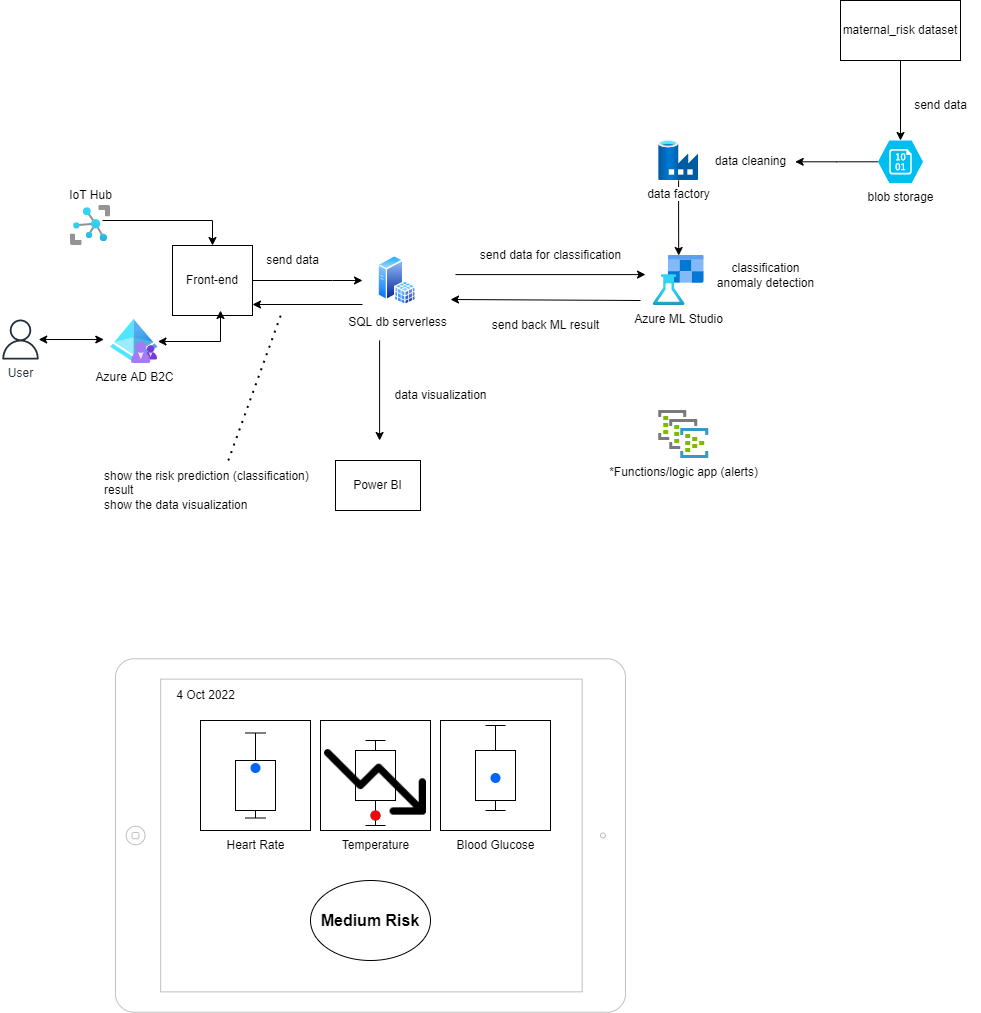

The diagram above was exported from draw.io. Its source (the exported page's mxGraphModel, read from the mxfile embedded in the PNG):
<mxGraphModel dx="1102" dy="1873" grid="1" gridSize="10" guides="1" tooltips="1" connect="1" arrows="1" fold="1" page="1" pageScale="1" pageWidth="850" pageHeight="1100" math="0" shadow="0">
  <root>
    <mxCell id="0" />
    <mxCell id="1" parent="0" />
    <mxCell id="E-rMHjXNTfGv0IAwiSRp-24" value="" style="edgeStyle=orthogonalEdgeStyle;rounded=0;orthogonalLoop=1;jettySize=auto;html=1;startArrow=none;startFill=0;endArrow=classic;endFill=1;" parent="1" target="E-rMHjXNTfGv0IAwiSRp-22" edge="1">
      <mxGeometry relative="1" as="geometry">
        <mxPoint x="152" y="-830" as="sourcePoint" />
      </mxGeometry>
    </mxCell>
    <mxCell id="E-rMHjXNTfGv0IAwiSRp-1" value="" style="aspect=fixed;html=1;points=[];align=center;image;fontSize=12;image=img/lib/azure2/iot/IoT_Hub.svg;" parent="1" vertex="1">
      <mxGeometry x="120" y="-845" width="40" height="40" as="geometry" />
    </mxCell>
    <mxCell id="9Ki-at4Nx4cJxX9AS8Al-3" style="edgeStyle=orthogonalEdgeStyle;rounded=0;orthogonalLoop=1;jettySize=auto;html=1;entryX=-0.141;entryY=0.455;entryDx=0;entryDy=0;entryPerimeter=0;startArrow=classic;startFill=1;" edge="1" parent="1" source="E-rMHjXNTfGv0IAwiSRp-2" target="9Ki-at4Nx4cJxX9AS8Al-1">
      <mxGeometry relative="1" as="geometry" />
    </mxCell>
    <mxCell id="E-rMHjXNTfGv0IAwiSRp-2" value="User&lt;br&gt;" style="sketch=0;outlineConnect=0;fontColor=#232F3E;gradientColor=none;fillColor=#232F3D;strokeColor=none;dashed=0;verticalLabelPosition=bottom;verticalAlign=top;align=center;html=1;fontSize=12;fontStyle=0;aspect=fixed;pointerEvents=1;shape=mxgraph.aws4.user;" parent="1" vertex="1">
      <mxGeometry x="50" y="-731" width="40" height="40" as="geometry" />
    </mxCell>
    <mxCell id="E-rMHjXNTfGv0IAwiSRp-5" value="Azure ML Studio" style="aspect=fixed;html=1;points=[];align=center;image;fontSize=12;image=img/lib/azure2/ai_machine_learning/Machine_Learning_Studio_Workspaces.svg;" parent="1" vertex="1">
      <mxGeometry x="701.5600000000001" y="-795" width="53.13" height="50" as="geometry" />
    </mxCell>
    <mxCell id="E-rMHjXNTfGv0IAwiSRp-10" value="send data" style="text;html=1;align=center;verticalAlign=middle;resizable=0;points=[];autosize=1;strokeColor=none;fillColor=none;" parent="1" vertex="1">
      <mxGeometry x="302" y="-805" width="80" height="30" as="geometry" />
    </mxCell>
    <mxCell id="E-rMHjXNTfGv0IAwiSRp-11" value="" style="endArrow=classic;html=1;rounded=0;" parent="1" edge="1">
      <mxGeometry width="50" height="50" relative="1" as="geometry">
        <mxPoint x="505" y="-775.91" as="sourcePoint" />
        <mxPoint x="695" y="-775.91" as="targetPoint" />
      </mxGeometry>
    </mxCell>
    <mxCell id="E-rMHjXNTfGv0IAwiSRp-16" value="IoT Hub" style="text;html=1;align=center;verticalAlign=middle;resizable=0;points=[];autosize=1;strokeColor=none;fillColor=none;" parent="1" vertex="1">
      <mxGeometry x="104.56" y="-870" width="70" height="30" as="geometry" />
    </mxCell>
    <mxCell id="E-rMHjXNTfGv0IAwiSRp-17" value="" style="endArrow=classic;html=1;rounded=0;" parent="1" edge="1">
      <mxGeometry width="50" height="50" relative="1" as="geometry">
        <mxPoint x="690" y="-750" as="sourcePoint" />
        <mxPoint x="500" y="-751" as="targetPoint" />
      </mxGeometry>
    </mxCell>
    <mxCell id="E-rMHjXNTfGv0IAwiSRp-23" value="" style="edgeStyle=orthogonalEdgeStyle;rounded=0;orthogonalLoop=1;jettySize=auto;html=1;startArrow=none;startFill=0;endArrow=classic;endFill=1;" parent="1" source="E-rMHjXNTfGv0IAwiSRp-22" edge="1">
      <mxGeometry relative="1" as="geometry">
        <mxPoint x="412" y="-770" as="targetPoint" />
        <Array as="points">
          <mxPoint x="382" y="-770" />
          <mxPoint x="382" y="-770" />
        </Array>
      </mxGeometry>
    </mxCell>
    <mxCell id="E-rMHjXNTfGv0IAwiSRp-22" value="Front-end" style="rounded=0;whiteSpace=wrap;html=1;" parent="1" vertex="1">
      <mxGeometry x="222" y="-805" width="80" height="70" as="geometry" />
    </mxCell>
    <mxCell id="E-rMHjXNTfGv0IAwiSRp-28" value="" style="endArrow=classic;html=1;rounded=0;" parent="1" edge="1">
      <mxGeometry width="50" height="50" relative="1" as="geometry">
        <mxPoint x="412" y="-746" as="sourcePoint" />
        <mxPoint x="302" y="-746" as="targetPoint" />
      </mxGeometry>
    </mxCell>
    <mxCell id="E-rMHjXNTfGv0IAwiSRp-33" value="" style="endArrow=none;dashed=1;html=1;dashPattern=1 3;strokeWidth=2;rounded=0;startArrow=none;" parent="1" source="E-rMHjXNTfGv0IAwiSRp-32" edge="1">
      <mxGeometry width="50" height="50" relative="1" as="geometry">
        <mxPoint x="272" y="-655" as="sourcePoint" />
        <mxPoint x="332" y="-740" as="targetPoint" />
      </mxGeometry>
    </mxCell>
    <mxCell id="E-rMHjXNTfGv0IAwiSRp-32" value="show the risk prediction (classification)&lt;br&gt;result&lt;br&gt;show the data visualization" style="text;html=1;align=left;verticalAlign=middle;resizable=0;points=[];autosize=1;strokeColor=none;fillColor=none;" parent="1" vertex="1">
      <mxGeometry x="152" y="-590" width="230" height="60" as="geometry" />
    </mxCell>
    <mxCell id="s-g7o5OWfSf3QaO7Jq4G-2" value="" style="html=1;verticalLabelPosition=bottom;labelBackgroundColor=#ffffff;verticalAlign=top;shadow=0;dashed=0;strokeWidth=1;shape=mxgraph.ios7.misc.ipad13inch;strokeColor=#c0c0c0;rotation=90;" parent="1" vertex="1">
      <mxGeometry x="243.25" y="-470" width="353.5" height="510" as="geometry" />
    </mxCell>
    <mxCell id="s-g7o5OWfSf3QaO7Jq4G-4" value="" style="whiteSpace=wrap;html=1;aspect=fixed;" parent="1" vertex="1">
      <mxGeometry x="250" y="-330" width="110" height="110" as="geometry" />
    </mxCell>
    <mxCell id="s-g7o5OWfSf3QaO7Jq4G-6" value="" style="whiteSpace=wrap;html=1;aspect=fixed;" parent="1" vertex="1">
      <mxGeometry x="370" y="-330" width="110" height="110" as="geometry" />
    </mxCell>
    <mxCell id="s-g7o5OWfSf3QaO7Jq4G-7" value="" style="whiteSpace=wrap;html=1;aspect=fixed;" parent="1" vertex="1">
      <mxGeometry x="490" y="-330" width="110" height="110" as="geometry" />
    </mxCell>
    <mxCell id="s-g7o5OWfSf3QaO7Jq4G-8" value="Heart Rate" style="text;html=1;resizable=0;autosize=1;align=center;verticalAlign=middle;points=[];fillColor=none;strokeColor=none;rounded=0;" parent="1" vertex="1">
      <mxGeometry x="265" y="-220" width="80" height="30" as="geometry" />
    </mxCell>
    <mxCell id="s-g7o5OWfSf3QaO7Jq4G-9" value="Temperature" style="text;html=1;resizable=0;autosize=1;align=center;verticalAlign=middle;points=[];fillColor=none;strokeColor=none;rounded=0;" parent="1" vertex="1">
      <mxGeometry x="380" y="-220" width="90" height="30" as="geometry" />
    </mxCell>
    <mxCell id="s-g7o5OWfSf3QaO7Jq4G-10" value="Blood Glucose" style="text;html=1;resizable=0;autosize=1;align=center;verticalAlign=middle;points=[];fillColor=none;strokeColor=none;rounded=0;" parent="1" vertex="1">
      <mxGeometry x="495" y="-220" width="100" height="30" as="geometry" />
    </mxCell>
    <mxCell id="s-g7o5OWfSf3QaO7Jq4G-13" value="" style="shape=crossbar;whiteSpace=wrap;html=1;rounded=1;direction=south;" parent="1" vertex="1">
      <mxGeometry x="295" y="-317.5" width="20" height="85" as="geometry" />
    </mxCell>
    <mxCell id="s-g7o5OWfSf3QaO7Jq4G-14" value="" style="shape=crossbar;whiteSpace=wrap;html=1;rounded=1;direction=south;" parent="1" vertex="1">
      <mxGeometry x="415" y="-310" width="20" height="85" as="geometry" />
    </mxCell>
    <mxCell id="s-g7o5OWfSf3QaO7Jq4G-15" value="" style="shape=crossbar;whiteSpace=wrap;html=1;rounded=1;direction=south;" parent="1" vertex="1">
      <mxGeometry x="535" y="-325" width="20" height="85" as="geometry" />
    </mxCell>
    <mxCell id="s-g7o5OWfSf3QaO7Jq4G-16" value="" style="rounded=0;whiteSpace=wrap;html=1;" parent="1" vertex="1">
      <mxGeometry x="405" y="-300" width="40" height="50" as="geometry" />
    </mxCell>
    <mxCell id="s-g7o5OWfSf3QaO7Jq4G-17" value="" style="rounded=0;whiteSpace=wrap;html=1;" parent="1" vertex="1">
      <mxGeometry x="525" y="-300" width="40" height="50" as="geometry" />
    </mxCell>
    <mxCell id="s-g7o5OWfSf3QaO7Jq4G-11" value="" style="rounded=0;whiteSpace=wrap;html=1;" parent="1" vertex="1">
      <mxGeometry x="285" y="-290" width="40" height="50" as="geometry" />
    </mxCell>
    <mxCell id="s-g7o5OWfSf3QaO7Jq4G-18" value="" style="shape=ellipse;fillColor=#0065FF;strokeColor=none;html=1;sketch=0;" parent="1" vertex="1">
      <mxGeometry x="300" y="-287.5" width="10" height="10" as="geometry" />
    </mxCell>
    <mxCell id="s-g7o5OWfSf3QaO7Jq4G-19" value="" style="shape=ellipse;fillColor=#0065FF;strokeColor=none;html=1;sketch=0;" parent="1" vertex="1">
      <mxGeometry x="420" y="-240" width="10" height="10" as="geometry" />
    </mxCell>
    <mxCell id="s-g7o5OWfSf3QaO7Jq4G-20" value="" style="shape=ellipse;fillColor=#0065FF;strokeColor=none;html=1;sketch=0;" parent="1" vertex="1">
      <mxGeometry x="540" y="-277.5" width="10" height="10" as="geometry" />
    </mxCell>
    <mxCell id="s-g7o5OWfSf3QaO7Jq4G-21" value="" style="shape=ellipse;fillColor=#FF0000;strokeColor=none;html=1;sketch=0;" parent="1" vertex="1">
      <mxGeometry x="420" y="-240" width="10" height="10" as="geometry" />
    </mxCell>
    <mxCell id="s-g7o5OWfSf3QaO7Jq4G-22" value="&lt;b&gt;&lt;font style=&quot;font-size: 16px;&quot;&gt;Medium Risk&lt;/font&gt;&lt;/b&gt;" style="ellipse;whiteSpace=wrap;html=1;fillColor=none;" parent="1" vertex="1">
      <mxGeometry x="360" y="-170" width="120" height="80" as="geometry" />
    </mxCell>
    <mxCell id="s-g7o5OWfSf3QaO7Jq4G-23" value="4 Oct 2022" style="text;html=1;resizable=0;autosize=1;align=center;verticalAlign=middle;points=[];fillColor=none;strokeColor=none;rounded=0;" parent="1" vertex="1">
      <mxGeometry x="215" y="-370" width="80" height="30" as="geometry" />
    </mxCell>
    <mxCell id="s-g7o5OWfSf3QaO7Jq4G-26" value="" style="shape=image;html=1;verticalAlign=top;verticalLabelPosition=bottom;labelBackgroundColor=#ffffff;imageAspect=0;aspect=fixed;image=https://cdn0.iconfinder.com/data/icons/phosphor-regular-vol-4/256/trend-down-128.png;strokeWidth=0;fontSize=16;fillColor=none;" parent="1" vertex="1">
      <mxGeometry x="366.75" y="-330" width="116.5" height="116.5" as="geometry" />
    </mxCell>
    <mxCell id="nJLqT1KkAZmFP2cGPwt4-8" value="" style="edgeStyle=orthogonalEdgeStyle;rounded=0;orthogonalLoop=1;jettySize=auto;html=1;" parent="1" source="nJLqT1KkAZmFP2cGPwt4-1" target="E-rMHjXNTfGv0IAwiSRp-5" edge="1">
      <mxGeometry relative="1" as="geometry" />
    </mxCell>
    <mxCell id="nJLqT1KkAZmFP2cGPwt4-1" value="data factory" style="aspect=fixed;html=1;points=[];align=center;image;fontSize=12;image=img/lib/azure2/databases/Data_Factory.svg;" parent="1" vertex="1">
      <mxGeometry x="708.13" y="-910" width="40" height="40" as="geometry" />
    </mxCell>
    <mxCell id="nJLqT1KkAZmFP2cGPwt4-3" value="Power BI" style="rounded=0;whiteSpace=wrap;html=1;" parent="1" vertex="1">
      <mxGeometry x="385" y="-590" width="85" height="50" as="geometry" />
    </mxCell>
    <mxCell id="nJLqT1KkAZmFP2cGPwt4-14" value="" style="edgeStyle=orthogonalEdgeStyle;rounded=0;orthogonalLoop=1;jettySize=auto;html=1;" parent="1" source="nJLqT1KkAZmFP2cGPwt4-4" target="nJLqT1KkAZmFP2cGPwt4-13" edge="1">
      <mxGeometry relative="1" as="geometry" />
    </mxCell>
    <mxCell id="nJLqT1KkAZmFP2cGPwt4-4" value="maternal_risk dataset" style="rounded=0;whiteSpace=wrap;html=1;" parent="1" vertex="1">
      <mxGeometry x="889.9999999999999" y="-1050" width="120" height="60" as="geometry" />
    </mxCell>
    <mxCell id="nJLqT1KkAZmFP2cGPwt4-6" value="data cleaning" style="text;html=1;align=center;verticalAlign=middle;resizable=0;points=[];autosize=1;strokeColor=none;fillColor=none;" parent="1" vertex="1">
      <mxGeometry x="754.69" y="-903.75" width="90" height="30" as="geometry" />
    </mxCell>
    <mxCell id="nJLqT1KkAZmFP2cGPwt4-9" value="send data for classification" style="text;html=1;align=center;verticalAlign=middle;resizable=0;points=[];autosize=1;strokeColor=none;fillColor=none;" parent="1" vertex="1">
      <mxGeometry x="520" y="-810" width="160" height="30" as="geometry" />
    </mxCell>
    <mxCell id="nJLqT1KkAZmFP2cGPwt4-11" value="classification&lt;br&gt;anomaly detection" style="text;html=1;align=center;verticalAlign=middle;resizable=0;points=[];autosize=1;strokeColor=none;fillColor=none;" parent="1" vertex="1">
      <mxGeometry x="754.69" y="-795" width="120" height="40" as="geometry" />
    </mxCell>
    <mxCell id="nJLqT1KkAZmFP2cGPwt4-12" value="send back ML result" style="text;html=1;align=center;verticalAlign=middle;resizable=0;points=[];autosize=1;strokeColor=none;fillColor=none;" parent="1" vertex="1">
      <mxGeometry x="530" y="-740" width="130" height="30" as="geometry" />
    </mxCell>
    <mxCell id="nJLqT1KkAZmFP2cGPwt4-16" value="" style="edgeStyle=orthogonalEdgeStyle;rounded=0;orthogonalLoop=1;jettySize=auto;html=1;" parent="1" source="nJLqT1KkAZmFP2cGPwt4-13" target="nJLqT1KkAZmFP2cGPwt4-6" edge="1">
      <mxGeometry relative="1" as="geometry" />
    </mxCell>
    <mxCell id="nJLqT1KkAZmFP2cGPwt4-13" value="blob storage" style="verticalLabelPosition=bottom;html=1;verticalAlign=top;align=center;strokeColor=none;fillColor=#00BEF2;shape=mxgraph.azure.storage_blob;" parent="1" vertex="1">
      <mxGeometry x="927.5" y="-910" width="45" height="42.5" as="geometry" />
    </mxCell>
    <mxCell id="nJLqT1KkAZmFP2cGPwt4-15" value="send data" style="text;html=1;align=center;verticalAlign=middle;resizable=0;points=[];autosize=1;strokeColor=none;fillColor=none;" parent="1" vertex="1">
      <mxGeometry x="950" y="-960" width="80" height="30" as="geometry" />
    </mxCell>
    <mxCell id="nJLqT1KkAZmFP2cGPwt4-19" value="SQL db serverless" style="aspect=fixed;perimeter=ellipsePerimeter;html=1;align=center;shadow=0;dashed=0;spacingTop=3;image;image=img/lib/active_directory/sql_server.svg;" parent="1" vertex="1">
      <mxGeometry x="427.5" y="-795" width="38.5" height="50" as="geometry" />
    </mxCell>
    <mxCell id="nJLqT1KkAZmFP2cGPwt4-23" value="" style="endArrow=classic;html=1;rounded=0;" parent="1" edge="1">
      <mxGeometry width="50" height="50" relative="1" as="geometry">
        <mxPoint x="429.09000000000003" y="-710" as="sourcePoint" />
        <mxPoint x="429.09000000000003" y="-610" as="targetPoint" />
      </mxGeometry>
    </mxCell>
    <mxCell id="nJLqT1KkAZmFP2cGPwt4-24" value="data visualization" style="text;html=1;align=center;verticalAlign=middle;resizable=0;points=[];autosize=1;strokeColor=none;fillColor=none;" parent="1" vertex="1">
      <mxGeometry x="430" y="-670" width="120" height="30" as="geometry" />
    </mxCell>
    <mxCell id="9Ki-at4Nx4cJxX9AS8Al-4" style="edgeStyle=orthogonalEdgeStyle;rounded=0;orthogonalLoop=1;jettySize=auto;html=1;entryX=0.6;entryY=0.929;entryDx=0;entryDy=0;entryPerimeter=0;startArrow=classic;startFill=1;" edge="1" parent="1" source="9Ki-at4Nx4cJxX9AS8Al-1" target="E-rMHjXNTfGv0IAwiSRp-22">
      <mxGeometry relative="1" as="geometry" />
    </mxCell>
    <mxCell id="9Ki-at4Nx4cJxX9AS8Al-1" value="Azure AD B2C" style="aspect=fixed;html=1;points=[];align=center;image;fontSize=12;image=img/lib/azure2/identity/Azure_AD_B2C.svg;" vertex="1" parent="1">
      <mxGeometry x="160" y="-731" width="47.44" height="44" as="geometry" />
    </mxCell>
    <mxCell id="9Ki-at4Nx4cJxX9AS8Al-6" value="*Functions/logic app (alerts)" style="sketch=0;aspect=fixed;html=1;points=[];align=center;image;fontSize=12;image=img/lib/mscae/Event_Hub_Clusters.svg;" vertex="1" parent="1">
      <mxGeometry x="708.1299999999999" y="-640" width="50" height="48" as="geometry" />
    </mxCell>
  </root>
</mxGraphModel>